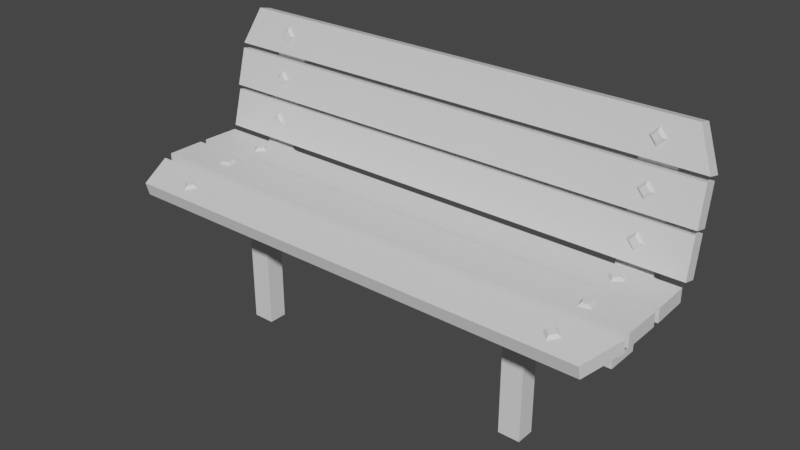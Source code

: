 # Source: bench.blend  (saved by Blender 3.6.11; exported with 4.5.12 LTS)
import bpy
from mathutils import Matrix  # noqa: F401  (used for matrix-valued properties, if any)

bpy.ops.wm.read_factory_settings(use_empty=True)
scene = bpy.context.scene
scene.name = 'Scene'

# ---- materials (node trees are filled in below, after node groups)
mat_material_001 = bpy.data.materials.new('Material.001')
mat_material_001.use_transparent_shadow = False
mat_material_002 = bpy.data.materials.new('Material.002')
mat_material_002.use_transparent_shadow = False
mat_material_003 = bpy.data.materials.new('Material.003')
mat_material_003.use_transparent_shadow = False

# ---- material node trees
mat_material_001.use_nodes = True; mat_material_001.node_tree.nodes.clear()
_N = mat_material_001.node_tree.nodes; _L = mat_material_001.node_tree.links
n0 = _N.new('ShaderNodeBsdfPrincipled'); n0.name = 'Principled BSDF'; n0.location = (10, 300)
n0.distribution = 'GGX'
n0.subsurface_method = 'RANDOM_WALK_SKIN'
n0.inputs[3].default_value = 1.45
n0.inputs[27].default_value = (0.0, 0.0, 0.0, 1.0)
n0.inputs[28].default_value = 1.0
n1 = _N.new('ShaderNodeOutputMaterial'); n1.name = 'Material Output'; n1.location = (300, 300)
_L.new(n0.outputs[0], n1.inputs[0])
n1.is_active_output = True
mat_material_002.use_nodes = True; mat_material_002.node_tree.nodes.clear()
_N = mat_material_002.node_tree.nodes; _L = mat_material_002.node_tree.links
n0 = _N.new('ShaderNodeBsdfPrincipled'); n0.name = 'Principled BSDF'; n0.location = (10, 300)
n0.distribution = 'GGX'
n0.subsurface_method = 'RANDOM_WALK_SKIN'
n0.inputs[3].default_value = 1.45
n0.inputs[27].default_value = (0.0, 0.0, 0.0, 1.0)
n0.inputs[28].default_value = 1.0
n1 = _N.new('ShaderNodeOutputMaterial'); n1.name = 'Material Output'; n1.location = (300, 300)
_L.new(n0.outputs[0], n1.inputs[0])
n1.is_active_output = True
mat_material_003.use_nodes = True; mat_material_003.node_tree.nodes.clear()
_N = mat_material_003.node_tree.nodes; _L = mat_material_003.node_tree.links
n0 = _N.new('ShaderNodeBsdfPrincipled'); n0.name = 'Principled BSDF'; n0.location = (10, 300)
n0.distribution = 'GGX'
n0.subsurface_method = 'RANDOM_WALK_SKIN'
n0.inputs[3].default_value = 1.45
n0.inputs[27].default_value = (0.0, 0.0, 0.0, 1.0)
n0.inputs[28].default_value = 1.0
n1 = _N.new('ShaderNodeOutputMaterial'); n1.name = 'Material Output'; n1.location = (300, 300)
_L.new(n0.outputs[0], n1.inputs[0])
n1.is_active_output = True

# ---- world
world_world = bpy.data.worlds.new('World'); scene.world = world_world
world_world.use_nodes = True; world_world.node_tree.nodes.clear()
_N = world_world.node_tree.nodes; _L = world_world.node_tree.links
n0 = _N.new('ShaderNodeOutputWorld'); n0.name = 'World Output'; n0.location = (300, 300)
n1 = _N.new('ShaderNodeBackground'); n1.name = 'Background'; n1.location = (10, 300)
n1.inputs[0].default_value = (0.05088, 0.05088, 0.05088, 1.0)
_L.new(n1.outputs[0], n0.inputs[0])
n0.is_active_output = True
world_world.color = (0.05088, 0.05088, 0.05088)
world_world.use_sun_shadow = False
world_world.sun_shadow_jitter_overblur = 0.0

# ---- meshes
me_mesh = bpy.data.meshes.new('Mesh')
me_mesh.from_pydata([(-69.0, 46.0, 11.41), (-65.03, 46.0, 10.41), (-68.39, 46.92, 10.39), (-66.05, 46.92, 9.802), (-68.98, 46.92, 8.051), (-66.64, 46.92, 7.464), (-70.0, 46.0, 7.439), (-66.03, 46.0, 6.443), (-88.33, 41.33, 15.98), (-88.33, 41.33, 2.719), (88.33, 41.33, 15.98), (88.33, 41.33, 2.719), (88.33, 46.0, 15.98), (88.33, 46.0, 2.719), (-88.33, 46.0, 15.98), (-88.33, 46.0, 2.719), (71.22, 46.0, 13.44), (75.19, 46.0, 12.45), (71.84, 46.92, 12.42), (74.17, 46.92, 11.84), (71.25, 46.92, 10.08), (73.59, 46.92, 9.498), (70.23, 46.0, 9.474), (74.2, 46.0, 8.477), (-83.77, 32.49, 14.85), (-83.77, 32.49, 3.848), (83.77, 32.49, 14.85), (83.77, 32.49, 3.848), (83.77, 41.65, 14.85), (83.77, 41.65, 3.848), (-83.77, 41.65, 14.85), (-83.77, 41.65, 3.848), (-67.51, 46.0, -3.308), (-64.62, 46.0, -6.202), (-67.51, 46.92, -4.497), (-65.81, 46.92, -6.202), (-69.22, 46.92, -6.202), (-67.51, 46.92, -7.907), (-70.41, 46.0, -6.202), (-67.51, 46.0, -9.097), (71.51, 46.0, -3.308), (74.4, 46.0, -6.202), (71.51, 46.92, -4.497), (73.21, 46.92, -6.202), (69.81, 46.92, -6.202), (71.51, 46.92, -7.907), (68.62, 46.0, -6.202), (71.51, 46.0, -9.097), (-88.33, 41.33, 0.3588), (-87.95, 41.33, -12.9), (88.33, 41.33, 0.3588), (87.95, 41.33, -12.9), (88.33, 46.0, 0.3588), (87.95, 46.0, -12.9), (-88.33, 46.0, 0.3588), (-87.95, 46.0, -12.9), (77.54, 80.52, -31.48), (77.54, 85.19, -26.37), (77.54, 38.27, -19.97), (77.54, 43.73, -16.47), (65.47, 38.27, -19.97), (65.47, 43.73, -16.47), (65.47, 80.52, -31.48), (65.47, 85.19, -26.37), (77.54, 35.07, -12.88), (77.54, 41.33, -11.96), (65.47, 41.33, -11.96), (65.47, 35.07, -12.88), (77.54, 35.28, 27.3), (77.54, 41.33, 30.66), (65.47, 35.28, 27.3), (65.47, 41.33, 30.66), (48.09, -6.688, 12.54), (48.09, -6.688, 6.152), (55.49, -6.688, 12.54), (55.49, -6.688, 6.152), (55.49, 34.95, 12.54), (55.49, 34.95, 6.152), (48.09, 34.95, 12.54), (48.09, 34.95, 6.152), (-54.41, -6.688, 12.54), (-54.41, -6.688, 6.152), (-47.01, -6.688, 12.54), (-47.01, -6.688, 6.152), (-47.01, 34.95, 12.54), (-47.01, 34.95, 6.152), (-54.41, 34.95, 12.54), (-54.41, 34.95, 6.152), (-62.2, 80.52, -31.48), (-62.2, 85.19, -26.37), (-62.2, 38.27, -19.97), (-62.2, 43.73, -16.47), (-74.27, 38.27, -19.97), (-74.27, 43.73, -16.47), (-74.27, 80.52, -31.48), (-74.27, 85.19, -26.37), (-62.2, 35.07, -12.88), (-62.2, 41.33, -11.96), (-74.27, 41.33, -11.96), (-74.27, 35.07, -12.88), (-62.2, 35.28, 27.3), (-62.2, 41.33, 30.66), (-74.27, 35.28, 27.3), (-74.27, 41.33, 30.66), (-67.51, 42.74, 28.09), (-64.62, 43.48, 25.29), (-67.51, 43.93, 27.17), (-65.81, 44.37, 25.52), (-69.22, 44.37, 25.52), (-67.51, 44.8, 23.87), (-70.41, 43.48, 25.29), (-67.51, 44.22, 22.49), (71.51, 42.74, 28.09), (74.4, 43.48, 25.29), (71.51, 43.93, 27.17), (73.22, 44.37, 25.52), (69.81, 44.37, 25.52), (71.51, 44.8, 23.87), (68.62, 43.48, 25.29), (71.51, 44.22, 22.49), (-83.29, 37.34, 30.29), (-88.33, 40.71, 17.46), (83.29, 37.34, 30.29), (88.33, 40.71, 17.46), (83.29, 41.85, 31.48), (88.33, 45.22, 18.65), (-83.29, 41.85, 31.48), (-88.33, 45.22, 18.65), (-67.51, 65.24, -17.72), (-64.62, 68.05, -18.4), (-67.51, 66.61, -17.1), (-65.81, 68.27, -17.5), (-69.22, 68.27, -17.5), (-67.51, 69.92, -17.9), (-70.41, 68.05, -18.4), (-67.51, 70.87, -19.07), (71.51, 65.24, -17.72), (74.4, 68.05, -18.4), (71.51, 66.61, -17.1), (73.22, 68.27, -17.5), (69.81, 68.27, -17.5), (71.51, 69.92, -17.9), (68.62, 68.05, -18.4), (71.51, 70.87, -19.07), (-88.33, 60.58, -21.4), (-87.95, 73.47, -24.51), (88.33, 60.58, -21.4), (87.95, 73.47, -24.51), (88.33, 61.67, -16.86), (87.95, 74.56, -19.97), (-88.33, 61.67, -16.86), (-87.95, 74.56, -19.97), (-67.51, 79.72, -21.5), (-64.62, 82.53, -22.17), (-67.51, 81.09, -20.88), (-65.81, 82.75, -21.28), (-69.22, 82.75, -21.28), (-67.51, 84.4, -21.68), (-70.41, 82.53, -22.17), (-67.51, 85.35, -22.85), (71.51, 79.72, -21.5), (74.4, 82.53, -22.17), (71.51, 81.09, -20.88), (73.22, 82.75, -21.28), (69.81, 82.75, -21.28), (71.51, 84.4, -21.68), (68.62, 82.53, -22.17), (71.51, 85.35, -22.85), (-88.33, 75.06, -25.17), (-82.51, 87.95, -28.29), (88.33, 75.06, -25.17), (82.51, 87.95, -28.29), (88.33, 76.15, -20.64), (82.51, 89.04, -23.75), (-88.33, 76.15, -20.64), (-82.51, 89.04, -23.75), (-67.51, 50.8, -14.7), (-64.62, 53.62, -15.38), (-67.51, 52.17, -14.09), (-65.81, 53.83, -14.49), (-69.22, 53.83, -14.49), (-67.51, 55.49, -14.89), (-70.41, 53.62, -15.38), (-67.51, 56.43, -16.06), (71.51, 50.8, -14.7), (74.4, 53.62, -15.38), (71.51, 52.17, -14.09), (73.21, 53.83, -14.49), (69.81, 53.83, -14.49), (71.51, 55.49, -14.89), (68.62, 53.62, -15.38), (71.51, 56.43, -16.06), (-88.33, 46.14, -18.38), (-87.95, 59.03, -21.49), (88.33, 46.14, -18.38), (87.95, 59.03, -21.49), (88.33, 47.24, -13.84), (87.95, 60.13, -16.95), (-88.33, 47.24, -13.84), (-87.95, 60.13, -16.95)], [], [(0, 1, 3, 2), (2, 3, 5, 4), (4, 5, 7, 6), (1, 7, 5, 3), (6, 0, 2, 4), (8, 9, 11, 10), (10, 11, 13, 12), (12, 13, 15, 14), (14, 15, 9, 8), (9, 15, 13, 11), (14, 8, 10, 12), (16, 17, 19, 18), (18, 19, 21, 20), (20, 21, 23, 22), (17, 23, 21, 19), (22, 16, 18, 20), (24, 25, 27, 26), (26, 27, 29, 28), (28, 29, 31, 30), (30, 31, 25, 24), (25, 31, 29, 27), (30, 24, 26, 28), (32, 33, 35, 34), (34, 35, 37, 36), (36, 37, 39, 38), (33, 39, 37, 35), (38, 32, 34, 36), (40, 41, 43, 42), (42, 43, 45, 44), (44, 45, 47, 46), (41, 47, 45, 43), (46, 40, 42, 44), (48, 49, 51, 50), (50, 51, 53, 52), (52, 53, 55, 54), (54, 55, 49, 48), (49, 55, 53, 51), (54, 48, 50, 52), (56, 57, 59, 58), (60, 61, 63, 62), (62, 63, 57, 56), (57, 63, 61, 59), (62, 56, 58, 60), (58, 59, 65, 64), (59, 61, 66, 65), (61, 60, 67, 66), (60, 58, 64, 67), (64, 65, 69, 68), (68, 69, 71, 70), (70, 71, 66, 67), (65, 66, 71, 69), (67, 64, 68, 70), (72, 73, 75, 74), (74, 75, 77, 76), (76, 77, 79, 78), (78, 79, 73, 72), (73, 79, 77, 75), (78, 72, 74, 76), (80, 81, 83, 82), (82, 83, 85, 84), (84, 85, 87, 86), (86, 87, 81, 80), (81, 87, 85, 83), (86, 80, 82, 84), (88, 89, 91, 90), (92, 93, 95, 94), (94, 95, 89, 88), (89, 95, 93, 91), (94, 88, 90, 92), (90, 91, 97, 96), (91, 93, 98, 97), (93, 92, 99, 98), (92, 90, 96, 99), (96, 97, 101, 100), (100, 101, 103, 102), (102, 103, 98, 99), (97, 98, 103, 101), (99, 96, 100, 102), (104, 105, 107, 106), (106, 107, 109, 108), (108, 109, 111, 110), (105, 111, 109, 107), (110, 104, 106, 108), (112, 113, 115, 114), (114, 115, 117, 116), (116, 117, 119, 118), (113, 119, 117, 115), (118, 112, 114, 116), (120, 121, 123, 122), (122, 123, 125, 124), (124, 125, 127, 126), (126, 127, 121, 120), (121, 127, 125, 123), (126, 120, 122, 124), (128, 129, 131, 130), (130, 131, 133, 132), (132, 133, 135, 134), (129, 135, 133, 131), (134, 128, 130, 132), (136, 137, 139, 138), (138, 139, 141, 140), (140, 141, 143, 142), (137, 143, 141, 139), (142, 136, 138, 140), (144, 145, 147, 146), (146, 147, 149, 148), (148, 149, 151, 150), (150, 151, 145, 144), (145, 151, 149, 147), (150, 144, 146, 148), (152, 153, 155, 154), (154, 155, 157, 156), (156, 157, 159, 158), (153, 159, 157, 155), (158, 152, 154, 156), (160, 161, 163, 162), (162, 163, 165, 164), (164, 165, 167, 166), (161, 167, 165, 163), (166, 160, 162, 164), (168, 169, 171, 170), (170, 171, 173, 172), (172, 173, 175, 174), (174, 175, 169, 168), (169, 175, 173, 171), (174, 168, 170, 172), (176, 177, 179, 178), (178, 179, 181, 180), (180, 181, 183, 182), (177, 183, 181, 179), (182, 176, 178, 180), (184, 185, 187, 186), (186, 187, 189, 188), (188, 189, 191, 190), (185, 191, 189, 187), (190, 184, 186, 188), (192, 193, 195, 194), (194, 195, 197, 196), (196, 197, 199, 198), (198, 199, 193, 192), (193, 199, 197, 195), (198, 192, 194, 196)])
me_mesh.polygons.foreach_set('use_smooth', [True] * 142)
me_mesh.polygons.foreach_set('material_index', [2, 2, 2, 2, 2, 0, 0, 0, 0, 0, 0, 2, 2, 2, 2, 2, 1, 1, 1, 1, 1, 1, 2, 2, 2, 2, 2, 2, 2, 2, 2, 2, 0, 0, 0, 0, 0, 0, 1, 1, 1, 1, 1, 1, 1, 1, 1, 1, 1, 1, 1, 1, 1, 1, 1, 1, 1, 1, 1, 1, 1, 1, 1, 1, 1, 1, 1, 1, 1, 1, 1, 1, 1, 1, 1, 1, 1, 1, 2, 2, 2, 2, 2, 2, 2, 2, 2, 2, 0, 0, 0, 0, 0, 0, 2, 2, 2, 2, 2, 2, 2, 2, 2, 2, 0, 0, 0, 0, 0, 0, 2, 2, 2, 2, 2, 2, 2, 2, 2, 2, 0, 0, 0, 0, 0, 0, 2, 2, 2, 2, 2, 2, 2, 2, 2, 2, 0, 0, 0, 0, 0, 0])
_k = set([(0, 2), (1, 3), (2, 3), (2, 4), (3, 5), (4, 5), (4, 6), (5, 7), (8, 9), (8, 10), (8, 14), (9, 11), (9, 15), (10, 11), (10, 12), (11, 13), (12, 13), (12, 14), (13, 15), (14, 15), (16, 18), (17, 19), (18, 19), (18, 20), (19, 21), (20, 21), (20, 22), (21, 23), (24, 25), (24, 26), (24, 30), (25, 27), (25, 31), (26, 27), (26, 28), (27, 29), (28, 29), (28, 30), (29, 31), (30, 31), (32, 34), (33, 35), (34, 35), (34, 36), (35, 37), (36, 37), (36, 38), (37, 39), (40, 42), (41, 43), (42, 43), (42, 44), (43, 45), (44, 45), (44, 46), (45, 47), (48, 49), (48, 50), (48, 54), (49, 51), (49, 55), (50, 51), (50, 52), (51, 53), (52, 53), (52, 54), (53, 55), (54, 55), (56, 57), (56, 58), (56, 62), (57, 59), (57, 63), (58, 60), (58, 64), (59, 61), (59, 65), (60, 62), (60, 67), (61, 63), (61, 66), (62, 63), (64, 67), (64, 68), (65, 66), (65, 69), (66, 71), (67, 70), (68, 69), (68, 70), (69, 71), (70, 71), (72, 73), (72, 74), (72, 78), (73, 75), (73, 79), (74, 75), (74, 76), (75, 77), (76, 77), (76, 78), (77, 79), (78, 79), (80, 81), (80, 82), (80, 86), (81, 83), (81, 87), (82, 83), (82, 84), (83, 85), (84, 85), (84, 86), (85, 87), (86, 87), (88, 89), (88, 90), (88, 94), (89, 91), (89, 95), (90, 92), (90, 96), (91, 93), (91, 97), (92, 94), (92, 99), (93, 95), (93, 98), (94, 95), (96, 99), (96, 100), (97, 98), (97, 101), (98, 103), (99, 102), (100, 101), (100, 102), (101, 103), (102, 103), (104, 106), (105, 107), (106, 107), (106, 108), (107, 109), (108, 109), (108, 110), (109, 111), (112, 114), (113, 115), (114, 115), (114, 116), (115, 117), (116, 117), (116, 118), (117, 119), (120, 121), (120, 122), (120, 126), (121, 123), (121, 127), (122, 123), (122, 124), (123, 125), (124, 125), (124, 126), (125, 127), (126, 127), (128, 130), (129, 131), (130, 131), (130, 132), (131, 133), (132, 133), (132, 134), (133, 135), (136, 138), (137, 139), (138, 139), (138, 140), (139, 141), (140, 141), (140, 142), (141, 143), (144, 145), (144, 146), (144, 150), (145, 147), (145, 151), (146, 147), (146, 148), (147, 149), (148, 149), (148, 150), (149, 151), (150, 151), (152, 154), (153, 155), (154, 155), (154, 156), (155, 157), (156, 157), (156, 158), (157, 159), (160, 162), (161, 163), (162, 163), (162, 164), (163, 165), (164, 165), (164, 166), (165, 167), (168, 169), (168, 170), (168, 174), (169, 171), (169, 175), (170, 171), (170, 172), (171, 173), (172, 173), (172, 174), (173, 175), (174, 175), (176, 178), (177, 179), (178, 179), (178, 180), (179, 181), (180, 181), (180, 182), (181, 183), (184, 186), (185, 187), (186, 187), (186, 188), (187, 189), (188, 189), (188, 190), (189, 191), (192, 193), (192, 194), (192, 198), (193, 195), (193, 199), (194, 195), (194, 196), (195, 197), (196, 197), (196, 198), (197, 199), (198, 199)])
me_mesh.attributes.new('sharp_edge', 'BOOLEAN', 'EDGE').data.foreach_set('value', [ (min(e.vertices), max(e.vertices)) in _k for e in me_mesh.edges])
_uv = me_mesh.uv_layers.new(name='map1')
_uv.uv.foreach_set('vector', [0.09166, 0.2742, 0.09166, 0.2742, 0.09166, 0.2742, 0.09166, 0.2742, 0.09166, 0.2742, 0.09166, 0.2742, 0.09166, 0.2742, 0.09166, 0.2742, 0.09166, 0.2742, 0.09166, 0.2742, 0.09166, 0.2742, 0.09166, 0.2742, 0.09166, 0.2742, 0.09166, 0.2742, 0.09166, 0.2742, 0.09166, 0.2742, 0.09166, 0.2742, 0.09166, 0.2742, 0.09166, 0.2742, 0.09166, 0.2742, 0.04619, 0.3278, 0.04619, 0.3278, 0.04619, 0.3278, 0.04619, 0.3278, 0.04619, 0.3278, 0.04619, 0.3278, 0.04619, 0.3278, 0.04619, 0.3278, 0.04619, 0.3278, 0.04619, 0.3278, 0.04619, 0.3278, 0.04619, 0.3278, 0.04619, 0.3278, 0.04619, 0.3278, 0.04619, 0.3278, 0.04619, 0.3278, 0.04619, 0.3278, 0.04619, 0.3278, 0.04619, 0.3278, 0.04619, 0.3278, 0.04619, 0.3278, 0.04619, 0.3278, 0.04619, 0.3278, 0.04619, 0.3278, 0.09166, 0.2742, 0.09166, 0.2742, 0.09166, 0.2742, 0.09166, 0.2742, 0.09166, 0.2742, 0.09166, 0.2742, 0.09166, 0.2742, 0.09166, 0.2742, 0.09166, 0.2742, 0.09166, 0.2742, 0.09166, 0.2742, 0.09166, 0.2742, 0.09166, 0.2742, 0.09166, 0.2742, 0.09166, 0.2742, 0.09166, 0.2742, 0.09166, 0.2742, 0.09166, 0.2742, 0.09166, 0.2742, 0.09166, 0.2742, 0.1862, 0.3065, 0.1862, 0.3065, 0.1862, 0.3065, 0.1862, 0.3065, 0.1862, 0.3065, 0.1862, 0.3065, 0.1862, 0.3065, 0.1862, 0.3065, 0.1862, 0.3065, 0.1862, 0.3065, 0.1862, 0.3065, 0.1862, 0.3065, 0.1862, 0.3065, 0.1862, 0.3065, 0.1862, 0.3065, 0.1862, 0.3065, 0.1862, 0.3065, 0.1862, 0.3065, 0.1862, 0.3065, 0.1862, 0.3065, 0.1862, 0.3065, 0.1862, 0.3065, 0.1862, 0.3065, 0.1862, 0.3065, 0.09166, 0.2742, 0.09166, 0.2742, 0.09166, 0.2742, 0.09166, 0.2742, 0.09166, 0.2742, 0.09166, 0.2742, 0.09166, 0.2742, 0.09166, 0.2742, 0.09166, 0.2742, 0.09166, 0.2742, 0.09166, 0.2742, 0.09166, 0.2742, 0.09166, 0.2742, 0.09166, 0.2742, 0.09166, 0.2742, 0.09166, 0.2742, 0.09166, 0.2742, 0.09166, 0.2742, 0.09166, 0.2742, 0.09166, 0.2742, 0.09166, 0.2742, 0.09166, 0.2742, 0.09166, 0.2742, 0.09166, 0.2742, 0.09166, 0.2742, 0.09166, 0.2742, 0.09166, 0.2742, 0.09166, 0.2742, 0.09166, 0.2742, 0.09166, 0.2742, 0.09166, 0.2742, 0.09166, 0.2742, 0.09166, 0.2742, 0.09166, 0.2742, 0.09166, 0.2742, 0.09166, 0.2742, 0.09166, 0.2742, 0.09166, 0.2742, 0.09166, 0.2742, 0.09166, 0.2742, 0.04619, 0.3278, 0.04619, 0.3278, 0.04619, 0.3278, 0.04619, 0.3278, 0.04619, 0.3278, 0.04619, 0.3278, 0.04619, 0.3278, 0.04619, 0.3278, 0.04619, 0.3278, 0.04619, 0.3278, 0.04619, 0.3278, 0.04619, 0.3278, 0.04619, 0.3278, 0.04619, 0.3278, 0.04619, 0.3278, 0.04619, 0.3278, 0.04619, 0.3278, 0.04619, 0.3278, 0.04619, 0.3278, 0.04619, 0.3278, 0.04619, 0.3278, 0.04619, 0.3278, 0.04619, 0.3278, 0.04619, 0.3278, 0.1862, 0.3065, 0.1862, 0.3065, 0.1862, 0.3065, 0.1862, 0.3065, 0.1862, 0.3065, 0.1862, 0.3065, 0.1862, 0.3065, 0.1862, 0.3065, 0.1862, 0.3065, 0.1862, 0.3065, 0.1862, 0.3065, 0.1862, 0.3065, 0.1862, 0.3065, 0.1862, 0.3065, 0.1862, 0.3065, 0.1862, 0.3065, 0.1862, 0.3065, 0.1862, 0.3065, 0.1862, 0.3065, 0.1862, 0.3065, 0.1862, 0.3065, 0.1862, 0.3065, 0.1862, 0.3065, 0.1862, 0.3065, 0.1862, 0.3065, 0.1862, 0.3065, 0.1862, 0.3065, 0.1862, 0.3065, 0.1862, 0.3065, 0.1862, 0.3065, 0.1862, 0.3065, 0.1862, 0.3065, 0.1862, 0.3065, 0.1862, 0.3065, 0.1862, 0.3065, 0.1862, 0.3065, 0.1862, 0.3065, 0.1862, 0.3065, 0.1862, 0.3065, 0.1862, 0.3065, 0.1862, 0.3065, 0.1862, 0.3065, 0.1862, 0.3065, 0.1862, 0.3065, 0.1862, 0.3065, 0.1862, 0.3065, 0.1862, 0.3065, 0.1862, 0.3065, 0.1862, 0.3065, 0.1862, 0.3065, 0.1862, 0.3065, 0.1862, 0.3065, 0.1862, 0.3065, 0.1862, 0.3065, 0.1862, 0.3065, 0.1862, 0.3065, 0.1862, 0.3065, 0.1862, 0.3065, 0.1862, 0.3065, 0.1862, 0.3065, 0.1862, 0.3065, 0.1862, 0.3065, 0.1862, 0.3065, 0.1862, 0.3065, 0.1862, 0.3065, 0.1862, 0.3065, 0.1862, 0.3065, 0.1862, 0.3065, 0.1862, 0.3065, 0.1862, 0.3065, 0.1862, 0.3065, 0.1862, 0.3065, 0.1862, 0.3065, 0.1862, 0.3065, 0.1862, 0.3065, 0.1862, 0.3065, 0.1862, 0.3065, 0.1862, 0.3065, 0.1862, 0.3065, 0.1862, 0.3065, 0.1862, 0.3065, 0.1862, 0.3065, 0.1862, 0.3065, 0.1862, 0.3065, 0.1862, 0.3065, 0.1862, 0.3065, 0.1862, 0.3065, 0.1862, 0.3065, 0.1862, 0.3065, 0.1862, 0.3065, 0.1862, 0.3065, 0.1862, 0.3065, 0.1862, 0.3065, 0.1862, 0.3065, 0.1862, 0.3065, 0.1862, 0.3065, 0.1862, 0.3065, 0.1862, 0.3065, 0.1862, 0.3065, 0.1862, 0.3065, 0.1862, 0.3065, 0.1862, 0.3065, 0.1862, 0.3065, 0.1862, 0.3065, 0.1862, 0.3065, 0.1862, 0.3065, 0.1862, 0.3065, 0.1862, 0.3065, 0.1862, 0.3065, 0.1862, 0.3065, 0.1862, 0.3065, 0.1862, 0.3065, 0.1862, 0.3065, 0.1862, 0.3065, 0.1862, 0.3065, 0.1862, 0.3065, 0.1862, 0.3065, 0.1862, 0.3065, 0.1862, 0.3065, 0.1862, 0.3065, 0.1862, 0.3065, 0.1862, 0.3065, 0.1862, 0.3065, 0.1862, 0.3065, 0.1862, 0.3065, 0.1862, 0.3065, 0.1862, 0.3065, 0.1862, 0.3065, 0.1862, 0.3065, 0.1862, 0.3065, 0.1862, 0.3065, 0.1862, 0.3065, 0.1862, 0.3065, 0.1862, 0.3065, 0.1862, 0.3065, 0.1862, 0.3065, 0.1862, 0.3065, 0.1862, 0.3065, 0.1862, 0.3065, 0.1862, 0.3065, 0.1862, 0.3065, 0.1862, 0.3065, 0.1862, 0.3065, 0.1862, 0.3065, 0.1862, 0.3065, 0.1862, 0.3065, 0.1862, 0.3065, 0.1862, 0.3065, 0.1862, 0.3065, 0.1862, 0.3065, 0.1862, 0.3065, 0.1862, 0.3065, 0.1862, 0.3065, 0.1862, 0.3065, 0.1862, 0.3065, 0.1862, 0.3065, 0.1862, 0.3065, 0.1862, 0.3065, 0.1862, 0.3065, 0.1862, 0.3065, 0.09166, 0.2742, 0.09166, 0.2742, 0.09166, 0.2742, 0.09166, 0.2742, 0.09166, 0.2742, 0.09166, 0.2742, 0.09166, 0.2742, 0.09166, 0.2742, 0.09166, 0.2742, 0.09166, 0.2742, 0.09166, 0.2742, 0.09166, 0.2742, 0.09166, 0.2742, 0.09166, 0.2742, 0.09166, 0.2742, 0.09166, 0.2742, 0.09166, 0.2742, 0.09166, 0.2742, 0.09166, 0.2742, 0.09166, 0.2742, 0.09166, 0.2742, 0.09166, 0.2742, 0.09166, 0.2742, 0.09166, 0.2742, 0.09166, 0.2742, 0.09166, 0.2742, 0.09166, 0.2742, 0.09166, 0.2742, 0.09166, 0.2742, 0.09166, 0.2742, 0.09166, 0.2742, 0.09166, 0.2742, 0.09166, 0.2742, 0.09166, 0.2742, 0.09166, 0.2742, 0.09166, 0.2742, 0.09166, 0.2742, 0.09166, 0.2742, 0.09166, 0.2742, 0.09166, 0.2742, 0.04619, 0.3278, 0.04619, 0.3278, 0.04619, 0.3278, 0.04619, 0.3278, 0.04619, 0.3278, 0.04619, 0.3278, 0.04619, 0.3278, 0.04619, 0.3278, 0.04619, 0.3278, 0.04619, 0.3278, 0.04619, 0.3278, 0.04619, 0.3278, 0.04619, 0.3278, 0.04619, 0.3278, 0.04619, 0.3278, 0.04619, 0.3278, 0.04619, 0.3278, 0.04619, 0.3278, 0.04619, 0.3278, 0.04619, 0.3278, 0.04619, 0.3278, 0.04619, 0.3278, 0.04619, 0.3278, 0.04619, 0.3278, 0.09166, 0.2742, 0.09166, 0.2742, 0.09166, 0.2742, 0.09166, 0.2742, 0.09166, 0.2742, 0.09166, 0.2742, 0.09166, 0.2742, 0.09166, 0.2742, 0.09166, 0.2742, 0.09166, 0.2742, 0.09166, 0.2742, 0.09166, 0.2742, 0.09166, 0.2742, 0.09166, 0.2742, 0.09166, 0.2742, 0.09166, 0.2742, 0.09166, 0.2742, 0.09166, 0.2742, 0.09166, 0.2742, 0.09166, 0.2742, 0.09166, 0.2742, 0.09166, 0.2742, 0.09166, 0.2742, 0.09166, 0.2742, 0.09166, 0.2742, 0.09166, 0.2742, 0.09166, 0.2742, 0.09166, 0.2742, 0.09166, 0.2742, 0.09166, 0.2742, 0.09166, 0.2742, 0.09166, 0.2742, 0.09166, 0.2742, 0.09166, 0.2742, 0.09166, 0.2742, 0.09166, 0.2742, 0.09166, 0.2742, 0.09166, 0.2742, 0.09166, 0.2742, 0.09166, 0.2742, 0.04619, 0.3278, 0.04619, 0.3278, 0.04619, 0.3278, 0.04619, 0.3278, 0.04619, 0.3278, 0.04619, 0.3278, 0.04619, 0.3278, 0.04619, 0.3278, 0.04619, 0.3278, 0.04619, 0.3278, 0.04619, 0.3278, 0.04619, 0.3278, 0.04619, 0.3278, 0.04619, 0.3278, 0.04619, 0.3278, 0.04619, 0.3278, 0.04619, 0.3278, 0.04619, 0.3278, 0.04619, 0.3278, 0.04619, 0.3278, 0.04619, 0.3278, 0.04619, 0.3278, 0.04619, 0.3278, 0.04619, 0.3278, 0.09166, 0.2742, 0.09166, 0.2742, 0.09166, 0.2742, 0.09166, 0.2742, 0.09166, 0.2742, 0.09166, 0.2742, 0.09166, 0.2742, 0.09166, 0.2742, 0.09166, 0.2742, 0.09166, 0.2742, 0.09166, 0.2742, 0.09166, 0.2742, 0.09166, 0.2742, 0.09166, 0.2742, 0.09166, 0.2742, 0.09166, 0.2742, 0.09166, 0.2742, 0.09166, 0.2742, 0.09166, 0.2742, 0.09166, 0.2742, 0.09166, 0.2742, 0.09166, 0.2742, 0.09166, 0.2742, 0.09166, 0.2742, 0.09166, 0.2742, 0.09166, 0.2742, 0.09166, 0.2742, 0.09166, 0.2742, 0.09166, 0.2742, 0.09166, 0.2742, 0.09166, 0.2742, 0.09166, 0.2742, 0.09166, 0.2742, 0.09166, 0.2742, 0.09166, 0.2742, 0.09166, 0.2742, 0.09166, 0.2742, 0.09166, 0.2742, 0.09166, 0.2742, 0.09166, 0.2742, 0.04619, 0.3278, 0.04619, 0.3278, 0.04619, 0.3278, 0.04619, 0.3278, 0.04619, 0.3278, 0.04619, 0.3278, 0.04619, 0.3278, 0.04619, 0.3278, 0.04619, 0.3278, 0.04619, 0.3278, 0.04619, 0.3278, 0.04619, 0.3278, 0.04619, 0.3278, 0.04619, 0.3278, 0.04619, 0.3278, 0.04619, 0.3278, 0.04619, 0.3278, 0.04619, 0.3278, 0.04619, 0.3278, 0.04619, 0.3278, 0.04619, 0.3278, 0.04619, 0.3278, 0.04619, 0.3278, 0.04619, 0.3278, 0.09166, 0.2742, 0.09166, 0.2742, 0.09166, 0.2742, 0.09166, 0.2742, 0.09166, 0.2742, 0.09166, 0.2742, 0.09166, 0.2742, 0.09166, 0.2742, 0.09166, 0.2742, 0.09166, 0.2742, 0.09166, 0.2742, 0.09166, 0.2742, 0.09166, 0.2742, 0.09166, 0.2742, 0.09166, 0.2742, 0.09166, 0.2742, 0.09166, 0.2742, 0.09166, 0.2742, 0.09166, 0.2742, 0.09166, 0.2742, 0.09166, 0.2742, 0.09166, 0.2742, 0.09166, 0.2742, 0.09166, 0.2742, 0.09166, 0.2742, 0.09166, 0.2742, 0.09166, 0.2742, 0.09166, 0.2742, 0.09166, 0.2742, 0.09166, 0.2742, 0.09166, 0.2742, 0.09166, 0.2742, 0.09166, 0.2742, 0.09166, 0.2742, 0.09166, 0.2742, 0.09166, 0.2742, 0.09166, 0.2742, 0.09166, 0.2742, 0.09166, 0.2742, 0.09166, 0.2742, 0.04619, 0.3278, 0.04619, 0.3278, 0.04619, 0.3278, 0.04619, 0.3278, 0.04619, 0.3278, 0.04619, 0.3278, 0.04619, 0.3278, 0.04619, 0.3278, 0.04619, 0.3278, 0.04619, 0.3278, 0.04619, 0.3278, 0.04619, 0.3278, 0.04619, 0.3278, 0.04619, 0.3278, 0.04619, 0.3278, 0.04619, 0.3278, 0.04619, 0.3278, 0.04619, 0.3278, 0.04619, 0.3278, 0.04619, 0.3278, 0.04619, 0.3278, 0.04619, 0.3278, 0.04619, 0.3278, 0.04619, 0.3278])
me_mesh.materials.append(mat_material_001)
me_mesh.materials.append(mat_material_002)
me_mesh.materials.append(mat_material_003)
me_mesh.update()
me_mesh.normals_split_custom_set([tuple(v) for v in zip(*[iter([0.1793, 0.676, 0.7148, 0.1793, 0.676, 0.7148, 0.1793, 0.676, 0.7148, 0.1793, 0.676, 0.7148, 0.0, 1.0, 1.313e-06, 0.0, 1.0, 1.313e-06, 0.0, 1.0, 1.313e-06, 0.0, 1.0, 1.313e-06, -0.1793, 0.676, -0.7148, -0.1793, 0.676, -0.7148, -0.1793, 0.676, -0.7148, -0.1793, 0.676, -0.7148, 0.7147, 0.6761, -0.1793, 0.7147, 0.6761, -0.1793, 0.7147, 0.6761, -0.1793, 0.7147, 0.6761, -0.1793, -0.7147, 0.6761, 0.1793, -0.7147, 0.6761, 0.1793, -0.7147, 0.6761, 0.1793, -0.7147, 0.6761, 0.1793, 0.0, -1.0, 0.0, 0.0, -1.0, 0.0, 0.0, -1.0, 0.0, 0.0, -1.0, 0.0, 1.0, 0.0, 0.0, 1.0, 0.0, 0.0, 1.0, 0.0, 0.0, 1.0, 0.0, 0.0, 0.0, 1.0, 0.0, 0.0, 1.0, 0.0, 0.0, 1.0, 0.0, 0.0, 1.0, 0.0, -1.0, 0.0, 0.0, -1.0, 0.0, 0.0, -1.0, 0.0, 0.0, -1.0, 0.0, 0.0, 0.0, 0.0, -1.0, 0.0, 0.0, -1.0, 0.0, 0.0, -1.0, 0.0, 0.0, -1.0, 0.0, 0.0, 1.0, 0.0, 0.0, 1.0, 0.0, 0.0, 1.0, 0.0, 0.0, 1.0, 0.1793, 0.6759, 0.7149, 0.1793, 0.6759, 0.7149, 0.1793, 0.6759, 0.7149, 0.1793, 0.6759, 0.7149, 0.0, 1.0, 1.313e-06, 0.0, 1.0, 1.313e-06, 0.0, 1.0, 1.313e-06, 0.0, 1.0, 1.313e-06, -0.1794, 0.676, -0.7147, -0.1794, 0.676, -0.7147, -0.1794, 0.676, -0.7147, -0.1794, 0.676, -0.7147, 0.7148, 0.676, -0.1793, 0.7148, 0.676, -0.1793, 0.7148, 0.676, -0.1793, 0.7148, 0.676, -0.1793, -0.7148, 0.676, 0.1793, -0.7148, 0.676, 0.1793, -0.7148, 0.676, 0.1793, -0.7148, 0.676, 0.1793, 0.0, -1.0, 0.0, 0.0, -1.0, 0.0, 0.0, -1.0, 0.0, 0.0, -1.0, 0.0, 1.0, 0.0, 0.0, 1.0, 0.0, 0.0, 1.0, 0.0, 0.0, 1.0, 0.0, 0.0, 0.0, 1.0, 0.0, 0.0, 1.0, 0.0, 0.0, 1.0, 0.0, 0.0, 1.0, 0.0, -1.0, 0.0, 0.0, -1.0, 0.0, 0.0, -1.0, 0.0, 0.0, -1.0, 0.0, 0.0, 0.0, 0.0, -1.0, 0.0, 0.0, -1.0, 0.0, 0.0, -1.0, 0.0, 0.0, -1.0, 0.0, 0.0, 1.0, 0.0, 0.0, 1.0, 0.0, 0.0, 1.0, 0.0, 0.0, 1.0, 0.5211, 0.6759, 0.5211, 0.5211, 0.6759, 0.5211, 0.5211, 0.6759, 0.5211, 0.5211, 0.6759, 0.5211, 0.0, 1.0, 0.0, 0.0, 1.0, 0.0, 0.0, 1.0, 0.0, 0.0, 1.0, 0.0, -0.5211, 0.676, -0.5211, -0.5211, 0.676, -0.5211, -0.5211, 0.676, -0.5211, -0.5211, 0.676, -0.5211, 0.5211, 0.676, -0.5211, 0.5211, 0.676, -0.5211, 0.5211, 0.676, -0.5211, 0.5211, 0.676, -0.5211, -0.5211, 0.6759, 0.5211, -0.5211, 0.6759, 0.5211, -0.5211, 0.6759, 0.5211, -0.5211, 0.6759, 0.5211, 0.5211, 0.676, 0.5211, 0.5211, 0.676, 0.5211, 0.5211, 0.676, 0.5211, 0.5211, 0.676, 0.5211, 0.0, 1.0, 0.0, 0.0, 1.0, 0.0, 0.0, 1.0, 0.0, 0.0, 1.0, 0.0, -0.5211, 0.676, -0.5211, -0.5211, 0.676, -0.5211, -0.5211, 0.676, -0.5211, -0.5211, 0.676, -0.5211, 0.521, 0.676, -0.521, 0.521, 0.676, -0.521, 0.521, 0.676, -0.521, 0.521, 0.676, -0.521, -0.5211, 0.6759, 0.5211, -0.5211, 0.6759, 0.5211, -0.5211, 0.6759, 0.5211, -0.5211, 0.6759, 0.5211, 0.0, -1.0, 4.937e-08, 0.0, -1.0, 4.937e-08, 0.0, -1.0, 4.937e-08, 0.0, -1.0, 4.937e-08, 0.9996, 0.0, -0.02811, 0.9996, 0.0, -0.02811, 0.9996, 0.0, -0.02811, 0.9996, 0.0, -0.02811, 0.0, 1.0, 3.754e-08, 0.0, 1.0, 3.754e-08, 0.0, 1.0, 3.754e-08, 0.0, 1.0, 3.754e-08, -0.9996, 0.0, -0.02812, -0.9996, 0.0, -0.02812, -0.9996, 0.0, -0.02812, -0.9996, 0.0, -0.02812, 0.0, 0.0, -1.0, 0.0, 0.0, -1.0, 0.0, 0.0, -1.0, 0.0, 0.0, -1.0, 0.0, 0.0, 1.0, 0.0, 0.0, 1.0, 0.0, 0.0, 1.0, 0.0, 0.0, 1.0, 1.0, -4.036e-06, -9.578e-06, 1.0, -4.036e-06, -9.578e-06, 1.0, -4.646e-06, -1.106e-05, 1.0, -4.964e-06, -1.183e-05, -1.0, -5.55e-06, -1.183e-05, -1.0, -5.077e-06, -1.106e-05, -1.0, -4.166e-06, -9.578e-06, -1.0, -4.166e-06, -9.578e-06, 0.0, 0.7376, -0.6753, 0.0, 0.7376, -0.6753, 0.0, 0.7376, -0.6753, 0.0, 0.7376, -0.6753, 0.0, 0.2324, 0.9726, 0.0, 0.2324, 0.9726, 0.0, 0.2324, 0.9726, 0.0, 0.2324, 0.9726, 0.0, -0.2627, -0.9649, 0.0, -0.2627, -0.9649, 0.0, -0.2627, -0.9649, 0.0, -0.2627, -0.9649, 1.0, -4.964e-06, -1.183e-05, 1.0, -4.646e-06, -1.106e-05, 1.0, -7.324e-06, -7.626e-06, 1.0, -7.52e-06, -7.029e-06, 0.0, 0.8825, 0.4704, 0.0, 0.8825, 0.4704, 0.0, 0.8825, 0.4704, 0.0, 0.8825, 0.4704, -1.0, -5.077e-06, -1.106e-05, -1.0, -5.55e-06, -1.183e-05, -1.0, -7.841e-06, -7.029e-06, -1.0, -7.697e-06, -7.626e-06, 0.0, -0.9115, -0.4113, 0.0, -0.9115, -0.4113, 0.0, -0.9115, -0.4113, 0.0, -0.9115, -0.4113, 1.0, -7.52e-06, -7.029e-06, 1.0, -7.324e-06, -7.626e-06, 1.0, -9.349e-06, -1.45e-06, 1.0, -9.349e-06, -1.45e-06, 0.0, -0.4853, 0.8743, 0.0, -0.4853, 0.8743, 0.0, -0.4853, 0.8743, 0.0, -0.4853, 0.8743, -1.0, -9.184e-06, -1.45e-06, -1.0, -9.184e-06, -1.45e-06, -1.0, -7.697e-06, -7.626e-06, -1.0, -7.841e-06, -7.029e-06, 0.0, 1.0, 6.524e-07, 0.0, 1.0, 6.524e-07, 0.0, 1.0, 6.524e-07, 0.0, 1.0, 6.524e-07, 0.0, -1.0, 0.005223, 0.0, -1.0, 0.005223, 0.0, -1.0, 0.005223, 0.0, -1.0, 0.005223, 0.0, -1.0, 0.0, 0.0, -1.0, 0.0, 0.0, -1.0, 0.0, 0.0, -1.0, 0.0, 1.0, 0.0, 0.0, 1.0, 0.0, 0.0, 1.0, 0.0, 0.0, 1.0, 0.0, 0.0, 0.0, 1.0, 0.0, 0.0, 1.0, 0.0, 0.0, 1.0, 0.0, 0.0, 1.0, 0.0, -1.0, 0.0, 0.0, -1.0, 0.0, 0.0, -1.0, 0.0, 0.0, -1.0, 0.0, 0.0, 0.0, 0.0, -1.0, 0.0, 0.0, -1.0, 0.0, 0.0, -1.0, 0.0, 0.0, -1.0, 0.0, 0.0, 1.0, 0.0, 0.0, 1.0, 0.0, 0.0, 1.0, 0.0, 0.0, 1.0, 0.0, -1.0, 0.0, 0.0, -1.0, 0.0, 0.0, -1.0, 0.0, 0.0, -1.0, 0.0, 1.0, 0.0, 0.0, 1.0, 0.0, 0.0, 1.0, 0.0, 0.0, 1.0, 0.0, 0.0, 0.0, 1.0, 0.0, 0.0, 1.0, 0.0, 0.0, 1.0, 0.0, 0.0, 1.0, 0.0, -1.0, 0.0, 0.0, -1.0, 0.0, 0.0, -1.0, 0.0, 0.0, -1.0, 0.0, 0.0, 0.0, 0.0, -1.0, 0.0, 0.0, -1.0, 0.0, 0.0, -1.0, 0.0, 0.0, -1.0, 0.0, 0.0, 1.0, 0.0, 0.0, 1.0, 0.0, 0.0, 1.0, 0.0, 0.0, 1.0, 1.0, 3.776e-06, 9.578e-06, 1.0, 3.776e-06, 9.578e-06, 1.0, 4.572e-06, 1.106e-05, 1.0, 4.987e-06, 1.183e-05, -1.0, 5.13e-06, 1.183e-05, -1.0, 4.577e-06, 1.106e-05, -1.0, 3.515e-06, 9.578e-06, -1.0, 3.515e-06, 9.578e-06, 0.0, 0.7376, -0.6753, 0.0, 0.7376, -0.6753, 0.0, 0.7376, -0.6753, 0.0, 0.7376, -0.6753, 0.0, 0.2324, 0.9726, 0.0, 0.2324, 0.9726, 0.0, 0.2324, 0.9726, 0.0, 0.2324, 0.9726, 0.0, -0.2627, -0.9649, 0.0, -0.2627, -0.9649, 0.0, -0.2627, -0.9649, 0.0, -0.2627, -0.9649, 1.0, 4.987e-06, 1.183e-05, 1.0, 4.572e-06, 1.106e-05, 1.0, 7.226e-06, 7.626e-06, 1.0, 7.391e-06, 7.029e-06, 0.0, 0.8825, 0.4704, 0.0, 0.8825, 0.4704, 0.0, 0.8825, 0.4704, 0.0, 0.8825, 0.4704, -1.0, 4.577e-06, 1.106e-05, -1.0, 5.13e-06, 1.183e-05, -1.0, 7.791e-06, 7.029e-06, -1.0, 7.625e-06, 7.626e-06, 0.0, -0.9115, -0.4113, 0.0, -0.9115, -0.4113, 0.0, -0.9115, -0.4113, 0.0, -0.9115, -0.4113, 1.0, 7.391e-06, 7.029e-06, 1.0, 7.226e-06, 7.626e-06, 1.0, 8.93e-06, 1.45e-06, 1.0, 8.93e-06, 1.45e-06, 0.0, -0.4853, 0.8743, 0.0, -0.4853, 0.8743, 0.0, -0.4853, 0.8743, 0.0, -0.4853, 0.8743, -1.0, 9.349e-06, 1.45e-06, -1.0, 9.349e-06, 1.45e-06, -1.0, 7.625e-06, 7.626e-06, -1.0, 7.791e-06, 7.029e-06, 0.0, 1.0, 6.524e-07, 0.0, 1.0, 6.524e-07, 0.0, 1.0, 6.524e-07, 0.0, 1.0, 6.524e-07, 0.0, -1.0, 0.005223, 0.0, -1.0, 0.005223, 0.0, -1.0, 0.005223, 0.0, -1.0, 0.005223, 0.521, 0.5213, 0.6758, 0.521, 0.5213, 0.6758, 0.521, 0.5213, 0.6758, 0.521, 0.5213, 0.6758, 0.0, 0.9671, 0.2544, 0.0, 0.9671, 0.2544, 0.0, 0.9671, 0.2544, 0.0, 0.9671, 0.2544, -0.5211, 0.7863, -0.3319, -0.5211, 0.7863, -0.3319, -0.5211, 0.7863, -0.3319, -0.5211, 0.7863, -0.3319, 0.5211, 0.7863, -0.3319, 0.5211, 0.7863, -0.3319, 0.5211, 0.7863, -0.3319, 0.5211, 0.7863, -0.3319, -0.521, 0.5213, 0.6759, -0.521, 0.5213, 0.6759, -0.521, 0.5213, 0.6759, -0.521, 0.5213, 0.6759, 0.521, 0.5213, 0.6759, 0.521, 0.5213, 0.6759, 0.521, 0.5213, 0.6759, 0.521, 0.5213, 0.6759, 0.0, 0.9671, 0.2544, 0.0, 0.9671, 0.2544, 0.0, 0.9671, 0.2544, 0.0, 0.9671, 0.2544, -0.5211, 0.7863, -0.3319, -0.5211, 0.7863, -0.3319, -0.5211, 0.7863, -0.3319, -0.5211, 0.7863, -0.3319, 0.5211, 0.7863, -0.332, 0.5211, 0.7863, -0.332, 0.5211, 0.7863, -0.332, 0.5211, 0.7863, -0.332, -0.521, 0.5213, 0.6758, -0.521, 0.5213, 0.6758, -0.521, 0.5213, 0.6758, -0.521, 0.5213, 0.6758, 0.0, -0.9671, -0.2543, 0.0, -0.9671, -0.2543, 0.0, -0.9671, -0.2543, 0.0, -0.9671, -0.2543, 0.9347, -0.09038, 0.3437, 0.9347, -0.09038, 0.3437, 0.9347, -0.09038, 0.3437, 0.9347, -0.09038, 0.3437, 0.0, 0.9671, 0.2543, 0.0, 0.9671, 0.2543, 0.0, 0.9671, 0.2543, 0.0, 0.9671, 0.2543, -0.9347, -0.09039, 0.3437, -0.9347, -0.09039, 0.3437, -0.9347, -0.09039, 0.3437, -0.9347, -0.09039, 0.3437, 0.0, 0.2543, -0.9671, 0.0, 0.2543, -0.9671, 0.0, 0.2543, -0.9671, 0.0, 0.2543, -0.9671, 0.0, -0.2543, 0.9671, 0.0, -0.2543, 0.9671, 0.0, -0.2543, 0.9671, 0.0, -0.2543, 0.9671, 0.5211, -0.348, 0.7793, 0.5211, -0.348, 0.7793, 0.5211, -0.348, 0.7793, 0.5211, -0.348, 0.7793, 0.0, 0.2346, 0.9721, 0.0, 0.2346, 0.9721, 0.0, 0.2346, 0.9721, 0.0, 0.2346, 0.9721, -0.521, 0.6651, 0.5349, -0.521, 0.6651, 0.5349, -0.521, 0.6651, 0.5349, -0.521, 0.6651, 0.5349, 0.521, 0.6651, 0.5349, 0.521, 0.6651, 0.5349, 0.521, 0.6651, 0.5349, 0.521, 0.6651, 0.5349, -0.5211, -0.348, 0.7793, -0.5211, -0.348, 0.7793, -0.5211, -0.348, 0.7793, -0.5211, -0.348, 0.7793, 0.5211, -0.348, 0.7793, 0.5211, -0.348, 0.7793, 0.5211, -0.348, 0.7793, 0.5211, -0.348, 0.7793, 0.0, 0.2346, 0.9721, 0.0, 0.2346, 0.9721, 0.0, 0.2346, 0.9721, 0.0, 0.2346, 0.9721, -0.521, 0.6651, 0.5349, -0.521, 0.6651, 0.5349, -0.521, 0.6651, 0.5349, -0.521, 0.6651, 0.5349, 0.5211, 0.6651, 0.5349, 0.5211, 0.6651, 0.5349, 0.5211, 0.6651, 0.5349, 0.5211, 0.6651, 0.5349, -0.5211, -0.348, 0.7793, -0.5211, -0.348, 0.7793, -0.5211, -0.348, 0.7793, -0.5211, -0.348, 0.7793, 0.0, -0.2346, -0.9721, 0.0, -0.2346, -0.9721, 0.0, -0.2346, -0.9721, 0.0, -0.2346, -0.9721, 0.9996, 0.02733, -0.00661, 0.9996, 0.02733, -0.00661, 0.9996, 0.02733, -0.00661, 0.9996, 0.02733, -0.00661, 0.0, 0.2346, 0.9721, 0.0, 0.2346, 0.9721, 0.0, 0.2346, 0.9721, 0.0, 0.2346, 0.9721, -0.9996, 0.02735, -0.006614, -0.9996, 0.02735, -0.006614, -0.9996, 0.02735, -0.006614, -0.9996, 0.02735, -0.006614, 0.0, 0.9721, -0.2346, 0.0, 0.9721, -0.2346, 0.0, 0.9721, -0.2346, 0.0, 0.9721, -0.2346, 0.0, -0.9721, 0.2346, 0.0, -0.9721, 0.2346, 0.0, -0.9721, 0.2346, 0.0, -0.9721, 0.2346, 0.5211, -0.348, 0.7793, 0.5211, -0.348, 0.7793, 0.5211, -0.348, 0.7793, 0.5211, -0.348, 0.7793, 0.0, 0.2346, 0.9721, 0.0, 0.2346, 0.9721, 0.0, 0.2346, 0.9721, 0.0, 0.2346, 0.9721, -0.521, 0.6651, 0.5349, -0.521, 0.6651, 0.5349, -0.521, 0.6651, 0.5349, -0.521, 0.6651, 0.5349, 0.521, 0.6651, 0.5349, 0.521, 0.6651, 0.5349, 0.521, 0.6651, 0.5349, 0.521, 0.6651, 0.5349, -0.5211, -0.348, 0.7793, -0.5211, -0.348, 0.7793, -0.5211, -0.348, 0.7793, -0.5211, -0.348, 0.7793, 0.5211, -0.348, 0.7793, 0.5211, -0.348, 0.7793, 0.5211, -0.348, 0.7793, 0.5211, -0.348, 0.7793, 0.0, 0.2346, 0.9721, 0.0, 0.2346, 0.9721, 0.0, 0.2346, 0.9721, 0.0, 0.2346, 0.9721, -0.521, 0.6651, 0.535, -0.521, 0.6651, 0.535, -0.521, 0.6651, 0.535, -0.521, 0.6651, 0.535, 0.5211, 0.6651, 0.5349, 0.5211, 0.6651, 0.5349, 0.5211, 0.6651, 0.5349, 0.5211, 0.6651, 0.5349, -0.5211, -0.348, 0.7793, -0.5211, -0.348, 0.7793, -0.5211, -0.348, 0.7793, -0.5211, -0.348, 0.7793, 0.0, -0.2346, -0.9721, 0.0, -0.2346, -0.9721, 0.0, -0.2346, -0.9721, 0.0, -0.2346, -0.9721, 0.9158, 0.3903, -0.0942, 0.9158, 0.3903, -0.0942, 0.9158, 0.3903, -0.0942, 0.9158, 0.3903, -0.0942, 0.0, 0.2346, 0.9721, 0.0, 0.2346, 0.9721, 0.0, 0.2346, 0.9721, 0.0, 0.2346, 0.9721, -0.9158, 0.3904, -0.0942, -0.9158, 0.3904, -0.0942, -0.9158, 0.3904, -0.0942, -0.9158, 0.3904, -0.0942, 0.0, 0.9721, -0.2346, 0.0, 0.9721, -0.2346, 0.0, 0.9721, -0.2346, 0.0, 0.9721, -0.2346, 0.0, -0.9721, 0.2346, 0.0, -0.9721, 0.2346, 0.0, -0.9721, 0.2346, 0.0, -0.9721, 0.2346, 0.5211, -0.348, 0.7793, 0.5211, -0.348, 0.7793, 0.5211, -0.348, 0.7793, 0.5211, -0.348, 0.7793, 0.0, 0.2346, 0.9721, 0.0, 0.2346, 0.9721, 0.0, 0.2346, 0.9721, 0.0, 0.2346, 0.9721, -0.521, 0.6651, 0.5349, -0.521, 0.6651, 0.5349, -0.521, 0.6651, 0.5349, -0.521, 0.6651, 0.5349, 0.521, 0.6651, 0.5349, 0.521, 0.6651, 0.5349, 0.521, 0.6651, 0.5349, 0.521, 0.6651, 0.5349, -0.5211, -0.348, 0.7793, -0.5211, -0.348, 0.7793, -0.5211, -0.348, 0.7793, -0.5211, -0.348, 0.7793, 0.5211, -0.348, 0.7793, 0.5211, -0.348, 0.7793, 0.5211, -0.348, 0.7793, 0.5211, -0.348, 0.7793, 0.0, 0.2346, 0.9721, 0.0, 0.2346, 0.9721, 0.0, 0.2346, 0.9721, 0.0, 0.2346, 0.9721, -0.521, 0.6651, 0.5349, -0.521, 0.6651, 0.5349, -0.521, 0.6651, 0.5349, -0.521, 0.6651, 0.5349, 0.521, 0.6651, 0.535, 0.521, 0.6651, 0.535, 0.521, 0.6651, 0.535, 0.521, 0.6651, 0.535, -0.5211, -0.348, 0.7793, -0.5211, -0.348, 0.7793, -0.5211, -0.348, 0.7793, -0.5211, -0.348, 0.7793, 0.0, -0.2346, -0.9721, 0.0, -0.2346, -0.9721, 0.0, -0.2346, -0.9721, 0.0, -0.2346, -0.9721, 0.9996, 0.02733, -0.006596, 0.9996, 0.02733, -0.006596, 0.9996, 0.02733, -0.006596, 0.9996, 0.02733, -0.006596, 0.0, 0.2346, 0.9721, 0.0, 0.2346, 0.9721, 0.0, 0.2346, 0.9721, 0.0, 0.2346, 0.9721, -0.9996, 0.02735, -0.0066, -0.9996, 0.02735, -0.0066, -0.9996, 0.02735, -0.0066, -0.9996, 0.02735, -0.0066, 0.0, 0.9721, -0.2346, 0.0, 0.9721, -0.2346, 0.0, 0.9721, -0.2346, 0.0, 0.9721, -0.2346, 0.0, -0.9721, 0.2346, 0.0, -0.9721, 0.2346, 0.0, -0.9721, 0.2346, 0.0, -0.9721, 0.2346])] * 3)])

# ---- objects
ob_sm_env_park_seat_01 = bpy.data.objects.new('SM_Env_Park_Seat_01', me_mesh)

# ---- transforms, parenting, visibility, modifiers, constraints
ob_sm_env_park_seat_01.location = (0.0, 0.0, 0.0)
ob_sm_env_park_seat_01.rotation_euler = (1.571, -0.0, 0.0)
ob_sm_env_park_seat_01.scale = (0.01, 0.01, 0.01)
ob_sm_env_park_seat_01.color = (0.8, 0.8, 0.8, 1.0)

# ---- collection membership
scene.collection.objects.link(ob_sm_env_park_seat_01)

# ---- scene / render settings (as saved in the file)
scene.frame_start = 1; scene.frame_end = 250; scene.frame_set(1)
scene.render.engine = 'BLENDER_EEVEE_NEXT'
scene.cycles.sampling_pattern = 'TABULATED_SOBOL'
scene.view_settings.view_transform = 'Filmic'
bpy.context.view_layer.update()

# ---- added for rendering (the .blend has no active camera and no usable light): camera, sun
cam_auto = bpy.data.cameras.new('AutoCamera')
cam_auto.lens = 50.0
cam_auto.sensor_width = 36.0
cam_auto.clip_end = 1000.0
ob_auto_camera = bpy.data.objects.new('AutoCamera', cam_auto)
scene.collection.objects.link(ob_auto_camera)
ob_auto_camera.location = (1.94811, -2.33774, 1.97027)
ob_auto_camera.rotation_euler = (1.09748, -7.21219e-08, 0.694738)
scene.camera = ob_auto_camera
light_auto_sun = bpy.data.lights.new('AutoSun', 'SUN')
light_auto_sun.energy = 3.0
light_auto_sun.angle = 0.0523599
ob_auto_sun = bpy.data.objects.new('AutoSun', light_auto_sun)
scene.collection.objects.link(ob_auto_sun)
ob_auto_sun.rotation_euler = (0.872665, 0.174533, 0.523599)
bpy.context.view_layer.update()
